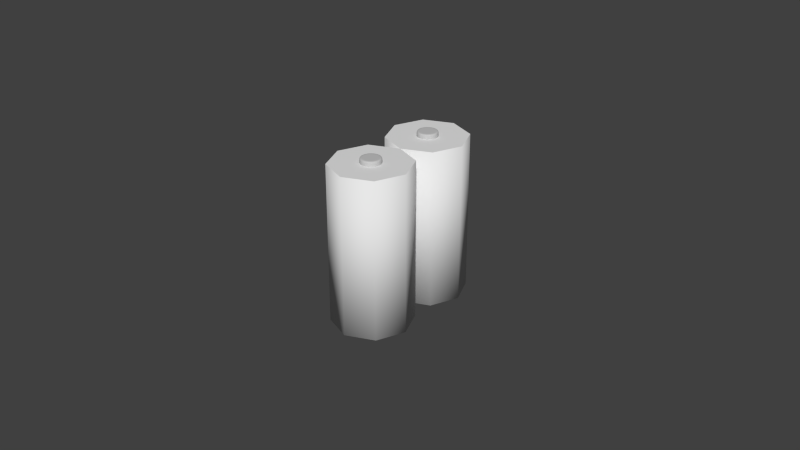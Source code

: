 # Source: battery.blend  (saved by Blender 2.72.0; exported with 4.5.12 LTS)
import bpy
from mathutils import Matrix  # noqa: F401  (used for matrix-valued properties, if any)

bpy.ops.wm.read_factory_settings(use_empty=True)
scene = bpy.context.scene
scene.name = 'Scene'

# ---- collections
col_collection_1 = bpy.data.collections.new('Collection 1'); scene.collection.children.link(col_collection_1)

# ---- materials (node trees are filled in below, after node groups)
mat_material_001 = bpy.data.materials.new('Material.001')
mat_material_001.alpha_threshold = 0.0
mat_material_001.use_transparent_shadow = False
mat_material_001.diffuse_color = (0.5596, 0.5596, 0.5596, 1.0)
mat_material_001.roughness = 0.5
mat_material_002 = bpy.data.materials.new('Material.002')
mat_material_002.alpha_threshold = 0.0
mat_material_002.use_transparent_shadow = False
mat_material_002.diffuse_color = (0.06998, 0.06998, 0.06998, 1.0)
mat_material_002.roughness = 0.5
mat_material = bpy.data.materials.new('Material')
mat_material.alpha_threshold = 0.0
mat_material.use_transparent_shadow = False
mat_material.diffuse_color = (0.8, 0.3242, 0.04177, 1.0)
mat_material.roughness = 0.5
mat_material.line_color = (0.0, 0.0, 0.0, 1.0)

# ---- material node trees

# ---- world
world_world = bpy.data.worlds.new('World'); scene.world = world_world
world_world.color = (0.05088, 0.05088, 0.05088)
world_world.use_sun_shadow = False
world_world.sun_shadow_jitter_overblur = 0.0
world_world.cycles.sampling_method = 'MANUAL'
world_world.cycles.sample_map_resolution = 256

# ---- meshes
me_cylinder_002 = bpy.data.meshes.new('Cylinder.002')
me_cylinder_002.from_pydata([(2.794e-08, 0.025, -0.025), (2.794e-08, 0.025, 0.025), (0.008839, 0.02134, -0.025), (0.008839, 0.02134, 0.025), (0.0125, 0.0125, -0.025), (0.0125, 0.0125, 0.025), (0.008839, 0.003661, -0.025), (0.008839, 0.003661, 0.025), (2.794e-08, 0.0, -0.025), (2.794e-08, 0.0, 0.025), (-0.008839, 0.003661, -0.025), (-0.008839, 0.003661, 0.025), (-0.0125, 0.0125, -0.025), (-0.0125, 0.0125, 0.025), (-0.008839, 0.02134, -0.025), (-0.008839, 0.02134, 0.025), (2.794e-08, -1.863e-09, -0.025), (2.794e-08, -1.863e-09, 0.025), (0.008839, -0.003661, -0.025), (0.008839, -0.003661, 0.025), (0.0125, -0.0125, -0.025), (0.0125, -0.0125, 0.025), (0.008839, -0.02134, -0.025), (0.008839, -0.02134, 0.025), (2.794e-08, -0.025, -0.025), (2.794e-08, -0.025, 0.025), (-0.008839, -0.02134, -0.025), (-0.008839, -0.02134, 0.025), (-0.0125, -0.0125, -0.025), (-0.0125, -0.0125, 0.025), (-0.008839, -0.003661, -0.025), (-0.008839, -0.003661, 0.025), (2.794e-08, -1.863e-09, 0.02412), (0.008839, -0.003661, 0.02412), (0.0125, -0.0125, 0.02412), (0.008839, -0.02134, 0.02412), (2.794e-08, -0.025, 0.02412), (-0.008839, -0.02134, 0.02412), (-0.0125, -0.0125, 0.02412), (-0.008839, -0.003661, 0.02412), (2.794e-08, 0.025, 0.02412), (0.008839, 0.02134, 0.02412), (0.0125, 0.0125, 0.02412), (0.008839, 0.003661, 0.02412), (2.794e-08, 0.0, 0.02412), (-0.008839, 0.003661, 0.02412), (-0.0125, 0.0125, 0.02412), (-0.008839, 0.02134, 0.02412), (0.008839, -0.003661, -0.0243), (0.0125, -0.0125, -0.0243), (0.008839, -0.02134, -0.0243), (2.794e-08, -0.025, -0.0243), (-0.008839, -0.02134, -0.0243), (-0.0125, -0.0125, -0.0243), (-0.008839, -0.003661, -0.0243), (2.794e-08, -1.863e-09, -0.0243), (0.008839, 0.02134, -0.0243), (0.0125, 0.0125, -0.0243), (0.008839, 0.003661, -0.0243), (2.794e-08, 0.0, -0.0243), (-0.008839, 0.003661, -0.0243), (-0.0125, 0.0125, -0.0243), (-0.008839, 0.02134, -0.0243), (2.794e-08, 0.025, -0.0243), (2.535e-08, 0.02393, 0.025), (0.008083, 0.02058, 0.025), (0.01143, 0.0125, 0.025), (0.008083, 0.004417, 0.025), (2.535e-08, 0.001069, 0.025), (-0.008083, 0.004417, 0.025), (-0.01143, 0.0125, 0.025), (-0.008083, 0.02058, 0.025), (2.535e-08, -0.001069, 0.025), (0.008083, -0.004417, 0.025), (0.01143, -0.0125, 0.025), (0.008083, -0.02058, 0.025), (2.535e-08, -0.02393, 0.025), (-0.008083, -0.02058, 0.025), (-0.01143, -0.0125, 0.025), (-0.008083, -0.004417, 0.025), (6.559e-09, 0.01604, 0.025), (0.002501, 0.015, 0.025), (0.003538, 0.0125, 0.025), (0.002501, 0.009999, 0.025), (6.559e-09, 0.008962, 0.025), (-0.002501, 0.009999, 0.025), (-0.003538, 0.0125, 0.025), (-0.002501, 0.015, 0.025), (6.559e-09, -0.008962, 0.025), (0.002501, -0.009999, 0.025), (0.003538, -0.0125, 0.025), (0.002501, -0.015, 0.025), (6.559e-09, -0.01604, 0.025), (-0.002501, -0.015, 0.025), (-0.003538, -0.0125, 0.025), (-0.002501, -0.009999, 0.025), (6.559e-09, 0.01604, 0.0265), (0.002501, 0.015, 0.0265), (0.003538, 0.0125, 0.0265), (0.002501, 0.009999, 0.0265), (6.559e-09, 0.008962, 0.0265), (-0.002501, 0.009999, 0.0265), (-0.003538, 0.0125, 0.0265), (-0.002501, 0.015, 0.0265), (6.868e-09, -0.008962, 0.0265), (0.002501, -0.009999, 0.0265), (0.003538, -0.0125, 0.0265), (0.002501, -0.015, 0.0265), (6.868e-09, -0.01604, 0.0265), (-0.002501, -0.015, 0.0265), (-0.003538, -0.0125, 0.0265), (-0.002501, -0.009999, 0.0265), (5.174e-09, 0.01546, 0.0265), (0.00209, 0.01459, 0.0265), (0.002956, 0.0125, 0.0265), (0.00209, 0.01041, 0.0265), (5.174e-09, 0.009544, 0.0265), (-0.00209, 0.01041, 0.0265), (-0.002956, 0.0125, 0.0265), (-0.00209, 0.01459, 0.0265), (5.47e-09, -0.009544, 0.0265), (0.00209, -0.01041, 0.0265), (0.002956, -0.0125, 0.0265), (0.00209, -0.01459, 0.0265), (5.47e-09, -0.01546, 0.0265), (-0.00209, -0.01459, 0.0265), (-0.002956, -0.0125, 0.0265), (-0.00209, -0.01041, 0.0265), (2.606e-08, 0.02422, -0.025), (0.00829, 0.02079, -0.025), (0.01172, 0.0125, -0.025), (0.00829, 0.00421, -0.025), (2.606e-08, 0.0007768, -0.025), (-0.00829, 0.00421, -0.025), (-0.01172, 0.0125, -0.025), (-0.00829, 0.02079, -0.025), (2.606e-08, -0.0007768, -0.025), (0.00829, -0.00421, -0.025), (0.01172, -0.0125, -0.025), (0.00829, -0.02079, -0.025), (2.606e-08, -0.02422, -0.025), (-0.00829, -0.02079, -0.025), (-0.01172, -0.0125, -0.025), (-0.00829, -0.00421, -0.025), (2.794e-08, -1.863e-09, 0.01202), (0.008839, -0.003661, 0.01202), (0.0125, -0.0125, 0.01202), (0.008839, -0.02134, 0.01202), (2.794e-08, -0.025, 0.01202), (-0.008839, -0.02134, 0.01202), (-0.0125, -0.0125, 0.01202), (-0.008839, -0.003661, 0.01202), (2.794e-08, 0.025, 0.01202), (0.008839, 0.02134, 0.01202), (0.0125, 0.0125, 0.01202), (0.008839, 0.003661, 0.01202), (2.794e-08, 0.0, 0.01202), (-0.008839, 0.003661, 0.01202), (-0.0125, 0.0125, 0.01202), (-0.008839, 0.02134, 0.01202), (2.506e-08, 0.0238, -0.02489), (0.007991, 0.02049, -0.02489), (0.0113, 0.0125, -0.02489), (0.007991, 0.004509, -0.02489), (2.506e-08, 0.001198, -0.02489), (-0.007991, 0.004509, -0.02489), (-0.0113, 0.0125, -0.02489), (-0.007991, 0.02049, -0.02489), (2.506e-08, -0.001198, -0.02489), (0.007991, -0.004509, -0.02489), (0.0113, -0.0125, -0.02489), (0.007991, -0.02049, -0.02489), (2.506e-08, -0.0238, -0.02489), (-0.007991, -0.02049, -0.02489), (-0.0113, -0.0125, -0.02489), (-0.007991, -0.004509, -0.02489), (7.953e-09, 0.01662, -0.02489), (0.002914, 0.01541, -0.02489), (0.004121, 0.0125, -0.02489), (0.002914, 0.009586, -0.02489), (7.953e-09, 0.008379, -0.02489), (-0.002914, 0.009586, -0.02489), (-0.004121, 0.0125, -0.02489), (-0.002914, 0.01541, -0.02489), (7.955e-09, -0.008379, -0.02489), (0.002914, -0.009586, -0.02489), (0.004121, -0.0125, -0.02489), (0.002914, -0.01541, -0.02489), (7.955e-09, -0.01662, -0.02489), (-0.002914, -0.01541, -0.02489), (-0.004121, -0.0125, -0.02489), (-0.002914, -0.009586, -0.02489), (2.535e-08, 0.02393, 0.02475), (0.008083, 0.02058, 0.02475), (0.01143, 0.0125, 0.02475), (0.008083, 0.004417, 0.02475), (2.535e-08, 0.001069, 0.02475), (-0.008083, 0.004417, 0.02475), (-0.01143, 0.0125, 0.02475), (-0.008083, 0.02058, 0.02475), (2.535e-08, -0.001069, 0.02475), (0.008083, -0.004417, 0.02475), (0.01143, -0.0125, 0.02475), (0.008083, -0.02058, 0.02475), (2.535e-08, -0.02393, 0.02475), (-0.008083, -0.02058, 0.02475), (-0.01143, -0.0125, 0.02475), (-0.008083, -0.004417, 0.02475), (6.559e-09, 0.01604, 0.02475), (0.002501, 0.015, 0.02475), (0.003538, 0.0125, 0.02475), (0.002501, 0.009999, 0.02475), (6.559e-09, 0.008962, 0.02475), (-0.002501, 0.009999, 0.02475), (-0.003538, 0.0125, 0.02475), (-0.002501, 0.015, 0.02475), (6.559e-09, -0.008962, 0.02475), (0.002501, -0.009999, 0.02475), (0.003538, -0.0125, 0.02475), (0.002501, -0.015, 0.02475), (6.559e-09, -0.01604, 0.02475), (-0.002501, -0.015, 0.02475), (-0.003538, -0.0125, 0.02475), (-0.002501, -0.009999, 0.02475), (1.126e-08, -0.006989, 0.02475), (-0.003897, -0.008603, 0.02475), (-0.005511, -0.0125, 0.02475), (-0.003897, -0.0164, 0.02475), (1.126e-08, -0.01801, 0.02475), (0.003897, -0.0164, 0.02475), (0.005511, -0.0125, 0.02475), (0.003897, -0.008603, 0.02475), (-0.003897, 0.008603, 0.02475), (1.126e-08, 0.006989, 0.02475), (0.003897, 0.008603, 0.02475), (0.005511, 0.0125, 0.02475), (0.003897, 0.0164, 0.02475), (1.126e-08, 0.01801, 0.02475), (-0.003897, 0.0164, 0.02475), (-0.005511, 0.0125, 0.02475), (7.953e-09, 0.01662, -0.02483), (0.002914, 0.01541, -0.02483), (0.004121, 0.0125, -0.02483), (0.002914, 0.009586, -0.02483), (7.953e-09, 0.008379, -0.02483), (-0.002914, 0.009586, -0.02483), (-0.004121, 0.0125, -0.02483), (-0.002914, 0.01541, -0.02483), (7.955e-09, -0.008379, -0.02483), (0.002914, -0.009586, -0.02483), (0.004121, -0.0125, -0.02483), (0.002914, -0.01541, -0.02483), (7.955e-09, -0.01662, -0.02483), (-0.002914, -0.01541, -0.02483), (-0.004121, -0.0125, -0.02483), (-0.002914, -0.009586, -0.02483), (-0.003841, -0.008659, -0.02489), (1.108e-08, -0.007067, -0.02489), (-0.003841, -0.01634, -0.02489), (-0.005433, -0.0125, -0.02489), (0.003841, -0.01634, -0.02489), (1.108e-08, -0.01793, -0.02489), (0.003841, -0.008659, -0.02489), (0.005433, -0.0125, -0.02489), (-0.005466, 0.0125, -0.02489), (-0.003865, 0.01637, -0.02489), (1.116e-08, 0.007034, -0.02489), (-0.003865, 0.008635, -0.02489), (0.005467, 0.0125, -0.02489), (0.003865, 0.008635, -0.02489), (1.116e-08, 0.01797, -0.02489), (0.003865, 0.01637, -0.02489)], [], [(40, 1, 3, 41), (41, 3, 5, 42), (42, 5, 7, 43), (43, 7, 9, 44), (44, 9, 11, 45), (45, 11, 13, 46), (25, 23, 75, 76), (47, 15, 1, 40), (46, 13, 15, 47), (6, 8, 132, 131), (32, 17, 19, 33), (33, 19, 21, 34), (34, 21, 23, 35), (35, 23, 25, 36), (36, 25, 27, 37), (37, 27, 29, 38), (13, 11, 69, 70), (39, 31, 17, 32), (38, 29, 31, 39), (22, 24, 140, 139), (144, 32, 33, 145), (145, 33, 34, 146), (146, 34, 35, 147), (147, 35, 36, 148), (148, 36, 37, 149), (149, 37, 38, 150), (151, 39, 32, 144), (150, 38, 39, 151), (152, 40, 41, 153), (153, 41, 42, 154), (154, 42, 43, 155), (155, 43, 44, 156), (156, 44, 45, 157), (157, 45, 46, 158), (159, 47, 40, 152), (158, 46, 47, 159), (16, 55, 48, 18), (18, 48, 49, 20), (20, 49, 50, 22), (22, 50, 51, 24), (24, 51, 52, 26), (26, 52, 53, 28), (30, 54, 55, 16), (28, 53, 54, 30), (0, 63, 56, 2), (2, 56, 57, 4), (4, 57, 58, 6), (6, 58, 59, 8), (8, 59, 60, 10), (10, 60, 61, 12), (14, 62, 63, 0), (12, 61, 62, 14), (70, 69, 197, 198), (86, 87, 215, 214), (9, 7, 67, 68), (31, 29, 78, 79), (15, 13, 70, 71), (21, 19, 73, 74), (5, 3, 65, 66), (27, 25, 76, 77), (11, 9, 68, 69), (19, 17, 72, 73), (17, 31, 79, 72), (3, 1, 64, 65), (1, 15, 71, 64), (23, 21, 74, 75), (7, 5, 66, 67), (29, 27, 77, 78), (84, 83, 99, 100), (86, 85, 101, 102), (64, 71, 199, 192), (88, 89, 217, 216), (74, 73, 201, 202), (90, 91, 219, 218), (76, 75, 203, 204), (65, 64, 192, 193), (81, 82, 210, 209), (92, 93, 221, 220), (78, 77, 205, 206), (67, 66, 194, 195), (83, 84, 212, 211), (94, 95, 223, 222), (72, 79, 207, 200), (69, 68, 196, 197), (101, 100, 116, 117), (103, 102, 118, 119), (95, 94, 110, 111), (82, 81, 97, 98), (93, 92, 108, 109), (91, 90, 106, 107), (89, 88, 104, 105), (87, 86, 102, 103), (85, 84, 100, 101), (88, 95, 111, 104), (83, 82, 98, 99), (94, 93, 109, 110), (81, 80, 96, 97), (92, 91, 107, 108), (90, 89, 105, 106), (80, 87, 103, 96), (113, 112, 119, 118, 117, 116, 115, 114), (121, 120, 127, 126, 125, 124, 123, 122), (104, 111, 127, 120), (99, 98, 114, 115), (110, 109, 125, 126), (97, 96, 112, 113), (108, 107, 123, 124), (106, 105, 121, 122), (96, 103, 119, 112), (102, 101, 117, 118), (100, 99, 115, 116), (111, 110, 126, 127), (98, 97, 113, 114), (109, 108, 124, 125), (107, 106, 122, 123), (105, 104, 120, 121), (85, 86, 214, 213), (71, 70, 198, 199), (87, 80, 208, 215), (73, 72, 200, 201), (89, 90, 218, 217), (75, 74, 202, 203), (80, 81, 209, 208), (91, 92, 220, 219), (77, 76, 204, 205), (66, 65, 193, 194), (82, 83, 211, 210), (93, 94, 222, 221), (79, 78, 206, 207), (68, 67, 195, 196), (84, 85, 213, 212), (95, 88, 216, 223), (28, 30, 143, 142), (12, 14, 135, 134), (18, 20, 138, 137), (2, 4, 130, 129), (24, 26, 141, 140), (8, 10, 133, 132), (16, 18, 137, 136), (30, 16, 136, 143), (0, 2, 129, 128), (14, 0, 128, 135), (20, 22, 139, 138), (4, 6, 131, 130), (26, 28, 142, 141), (10, 12, 134, 133), (136, 137, 169, 168), (138, 139, 171, 170), (140, 141, 173, 172), (129, 130, 162, 161), (142, 143, 175, 174), (131, 132, 164, 163), (133, 134, 166, 165), (135, 128, 160, 167), (137, 138, 170, 169), (139, 140, 172, 171), (128, 129, 161, 160), (141, 142, 174, 173), (130, 131, 163, 162), (143, 136, 168, 175), (132, 133, 165, 164), (134, 135, 167, 166), (55, 144, 145, 48), (48, 145, 146, 49), (49, 146, 147, 50), (50, 147, 148, 51), (51, 148, 149, 52), (52, 149, 150, 53), (54, 151, 144, 55), (53, 150, 151, 54), (63, 152, 153, 56), (56, 153, 154, 57), (57, 154, 155, 58), (58, 155, 156, 59), (59, 156, 157, 60), (60, 157, 158, 61), (62, 159, 152, 63), (61, 158, 159, 62), (266, 267, 181, 180), (264, 265, 183, 182), (189, 190, 254, 253), (178, 179, 243, 242), (256, 257, 184, 191), (268, 269, 179, 178), (258, 259, 190, 189), (270, 271, 177, 176), (260, 261, 188, 187), (262, 263, 186, 185), (265, 270, 176, 183), (267, 264, 182, 181), (269, 266, 180, 179), (259, 256, 191, 190), (271, 268, 178, 177), (261, 258, 189, 188), (263, 260, 187, 186), (257, 262, 185, 184), (224, 225, 223, 216), (232, 233, 212, 213), (234, 235, 210, 211), (226, 227, 221, 222), (236, 237, 208, 209), (228, 229, 219, 220), (230, 231, 217, 218), (237, 238, 215, 208), (239, 232, 213, 214), (233, 234, 211, 212), (225, 226, 222, 223), (235, 236, 209, 210), (227, 228, 220, 221), (229, 230, 218, 219), (231, 224, 216, 217), (238, 239, 214, 215), (200, 207, 225, 224), (206, 205, 227, 226), (204, 203, 229, 228), (202, 201, 231, 230), (207, 206, 226, 225), (205, 204, 228, 227), (203, 202, 230, 229), (201, 200, 224, 231), (197, 196, 233, 232), (195, 194, 235, 234), (193, 192, 237, 236), (192, 199, 238, 237), (198, 197, 232, 239), (196, 195, 234, 233), (194, 193, 236, 235), (199, 198, 239, 238), (240, 241, 242, 243, 244, 245, 246, 247), (248, 249, 250, 251, 252, 253, 254, 255), (176, 177, 241, 240), (187, 188, 252, 251), (185, 186, 250, 249), (183, 176, 240, 247), (181, 182, 246, 245), (179, 180, 244, 243), (190, 191, 255, 254), (177, 178, 242, 241), (188, 189, 253, 252), (186, 187, 251, 250), (184, 185, 249, 248), (182, 183, 247, 246), (180, 181, 245, 244), (191, 184, 248, 255), (175, 168, 257, 256), (173, 174, 259, 258), (171, 172, 261, 260), (169, 170, 263, 262), (174, 175, 256, 259), (172, 173, 258, 261), (170, 171, 260, 263), (168, 169, 262, 257), (164, 165, 267, 266), (166, 167, 265, 264), (162, 163, 269, 268), (160, 161, 271, 270), (167, 160, 270, 265), (165, 166, 264, 267), (163, 164, 266, 269), (161, 162, 268, 271)])
me_cylinder_002.polygons.foreach_set('use_smooth', [True] * 260)
me_cylinder_002.polygons.foreach_set('material_index', [2, 2, 2, 2, 2, 2, 0, 2, 2, 1, 2, 2, 2, 2, 2, 2, 0, 2, 2, 1, 2, 2, 2, 2, 2, 2, 2, 2, 2, 2, 2, 2, 2, 2, 2, 2, 1, 1, 1, 1, 1, 1, 1, 1, 1, 1, 1, 1, 1, 1, 1, 1, 0, 0, 0, 0, 0, 0, 0, 0, 0, 0, 0, 0, 0, 0, 0, 0, 0, 0, 0, 0, 0, 0, 0, 0, 0, 0, 0, 0, 0, 0, 0, 0, 0, 0, 0, 0, 0, 0, 0, 0, 0, 0, 0, 0, 0, 0, 0, 0, 0, 0, 0, 0, 0, 0, 0, 0, 0, 0, 0, 0, 0, 0, 0, 0, 0, 0, 0, 0, 0, 0, 0, 0, 0, 0, 0, 0, 0, 0, 0, 0, 1, 1, 1, 1, 1, 1, 1, 1, 1, 1, 1, 1, 1, 1, 0, 0, 0, 0, 0, 0, 0, 0, 0, 0, 0, 0, 0, 0, 0, 0, 1, 1, 1, 1, 1, 1, 1, 1, 1, 1, 1, 1, 1, 1, 1, 1, 0, 0, 0, 0, 0, 0, 0, 0, 0, 0, 0, 0, 0, 0, 0, 0, 0, 0, 0, 0, 0, 0, 0, 0, 0, 0, 0, 0, 0, 0, 0, 0, 0, 0, 0, 0, 0, 0, 0, 0, 0, 0, 0, 0, 0, 0, 0, 0, 0, 0, 0, 0, 0, 0, 0, 0, 0, 0, 0, 0, 0, 0, 0, 0, 0, 0, 0, 0, 0, 0, 0, 0, 0, 0, 0, 0, 0, 0, 0, 0, 0, 0])
me_cylinder_002.materials.append(mat_material_001)
me_cylinder_002.materials.append(mat_material_002)
me_cylinder_002.materials.append(mat_material)
me_cylinder_002.use_remesh_preserve_volume = False
me_cylinder_002.use_remesh_preserve_attributes = False
me_cylinder_002.use_mirror_vertex_groups = False
me_cylinder_002.update()
me_cylinder = bpy.data.meshes.new('Cylinder')
me_cylinder.from_pydata([(2.794e-08, 0.025, -0.025), (2.794e-08, 0.025, 0.025), (0.008839, 0.02134, -0.025), (0.008839, 0.02134, 0.025), (0.0125, 0.0125, -0.025), (0.0125, 0.0125, 0.025), (0.008839, 0.003661, -0.025), (0.008839, 0.003661, 0.025), (2.794e-08, 0.0, -0.025), (2.794e-08, 0.0, 0.025), (-0.008839, 0.003661, -0.025), (-0.008839, 0.003661, 0.025), (-0.0125, 0.0125, -0.025), (-0.0125, 0.0125, 0.025), (-0.008839, 0.02134, -0.025), (-0.008839, 0.02134, 0.025), (2.794e-08, -1.863e-09, -0.025), (2.794e-08, -1.863e-09, 0.025), (0.008839, -0.003661, -0.025), (0.008839, -0.003661, 0.025), (0.0125, -0.0125, -0.025), (0.0125, -0.0125, 0.025), (0.008839, -0.02134, -0.025), (0.008839, -0.02134, 0.025), (2.794e-08, -0.025, -0.025), (2.794e-08, -0.025, 0.025), (-0.008839, -0.02134, -0.025), (-0.008839, -0.02134, 0.025), (-0.0125, -0.0125, -0.025), (-0.0125, -0.0125, 0.025), (-0.008839, -0.003661, -0.025), (-0.008839, -0.003661, 0.025)], [], [(0, 1, 3, 2), (2, 3, 5, 4), (4, 5, 7, 6), (6, 7, 9, 8), (8, 9, 11, 10), (10, 11, 13, 12), (3, 1, 15, 13, 11, 9, 7, 5), (14, 15, 1, 0), (12, 13, 15, 14), (0, 2, 4, 6, 8, 10, 12, 14), (16, 17, 19, 18), (18, 19, 21, 20), (20, 21, 23, 22), (22, 23, 25, 24), (24, 25, 27, 26), (26, 27, 29, 28), (19, 17, 31, 29, 27, 25, 23, 21), (30, 31, 17, 16), (28, 29, 31, 30), (16, 18, 20, 22, 24, 26, 28, 30)])
me_cylinder.polygons.foreach_set('use_smooth', [1, 1, 1, 1, 1, 1, 0, 1, 1, 0, 1, 1, 1, 1, 1, 1, 0, 1, 1, 0])
_uv = me_cylinder.uv_layers.new(name='UVMap')
_uv.uv.foreach_set('vector', [0.3826, 0.0002161, 0.3826, 0.4998, 0.287, 0.4998, 0.287, 0.0002162, 0.287, 0.0002162, 0.287, 0.4998, 0.1914, 0.4998, 0.1914, 0.0002163, 0.1914, 0.0002163, 0.1914, 0.4998, 0.0958, 0.4998, 0.0958, 0.0002164, 0.0958, 0.0002164, 0.0958, 0.4998, 0.0002159, 0.4998, 0.0002159, 0.0002164, 0.7649, 0.0002159, 0.7649, 0.4998, 0.6693, 0.4998, 0.6693, 0.000216, 0.6693, 0.000216, 0.6693, 0.4998, 0.5737, 0.4998, 0.5737, 0.000216, 0.9285, 0.4622, 0.8329, 0.4622, 0.7654, 0.3946, 0.7654, 0.299, 0.8329, 0.2314, 0.9285, 0.2314, 0.9961, 0.299, 0.9961, 0.3946, 0.4782, 0.0002161, 0.4782, 0.4998, 0.3826, 0.4998, 0.3826, 0.0002161, 0.5737, 0.000216, 0.5737, 0.4998, 0.4782, 0.4998, 0.4782, 0.0002161, 0.9285, 0.0002164, 0.9961, 0.06781, 0.9961, 0.1634, 0.9285, 0.231, 0.8329, 0.231, 0.7654, 0.1634, 0.7654, 0.06781, 0.8329, 0.0002159, 0.7649, 0.5002, 0.7649, 0.9998, 0.6693, 0.9998, 0.6693, 0.5002, 0.6693, 0.5002, 0.6693, 0.9998, 0.5737, 0.9998, 0.5737, 0.5002, 0.5737, 0.5002, 0.5737, 0.9998, 0.4782, 0.9998, 0.4782, 0.5002, 0.4782, 0.5002, 0.4782, 0.9998, 0.3826, 0.9998, 0.3826, 0.5002, 0.3826, 0.5002, 0.3826, 0.9998, 0.287, 0.9998, 0.287, 0.5002, 0.287, 0.5002, 0.287, 0.9998, 0.1914, 0.9998, 0.1914, 0.5002, 0.9285, 0.9246, 0.8329, 0.9246, 0.7654, 0.857, 0.7654, 0.7614, 0.8329, 0.6938, 0.9285, 0.6938, 0.9961, 0.7614, 0.9961, 0.857, 0.0958, 0.5002, 0.0958, 0.9998, 0.0002161, 0.9998, 0.0002159, 0.5002, 0.1914, 0.5002, 0.1914, 0.9998, 0.0958, 0.9998, 0.0958, 0.5002, 0.9285, 0.4626, 0.9961, 0.5302, 0.9961, 0.6258, 0.9285, 0.6934, 0.8329, 0.6934, 0.7654, 0.6258, 0.7654, 0.5302, 0.8329, 0.4626])
me_cylinder.use_remesh_preserve_volume = False
me_cylinder.use_remesh_preserve_attributes = False
me_cylinder.use_mirror_vertex_groups = False
me_cylinder.update()

# ---- objects
ob_cylinder_001 = bpy.data.objects.new('Cylinder.001', me_cylinder_002)
ob_cylinder = bpy.data.objects.new('Cylinder', me_cylinder)

# ---- transforms, parenting, visibility, modifiers, constraints
ob_cylinder_001.location = (0.0, 0.0, 0.0)
ob_cylinder_001.lineart.crease_threshold = 0.0
_m = ob_cylinder_001.modifiers.new('Subsurf', 'SUBSURF')
_m.uv_smooth = 'PRESERVE_CORNERS'
_m.quality = 2
_m.levels = 4
_m.show_only_control_edges = False
ob_cylinder.location = (0.0, 0.0, 0.0)
ob_cylinder.lineart.crease_threshold = 0.0

# ---- collection membership
col_collection_1.objects.link(ob_cylinder_001)
col_collection_1.objects.link(ob_cylinder)

# ---- scene / render settings (as saved in the file)
scene.frame_start = 1; scene.frame_end = 250; scene.frame_set(1)
scene.render.engine = 'BLENDER_EEVEE_NEXT'
scene.render.resolution_percentage = 50
scene.render.dither_intensity = 0.0
scene.cycles.use_denoising = False
scene.cycles.samples = 10
scene.cycles.sampling_pattern = 'TABULATED_SOBOL'
scene.cycles.light_sampling_threshold = 0.0
scene.cycles.use_adaptive_sampling = False
scene.cycles.use_light_tree = False
scene.cycles.blur_glossy = 0.0
scene.cycles.pixel_filter_type = 'GAUSSIAN'
scene.cycles.sample_clamp_indirect = 0.0
scene.view_settings.view_transform = 'Standard'
bpy.context.view_layer.update()

# ---- added for rendering (the .blend has no active camera and no usable light): camera, sun
cam_auto = bpy.data.cameras.new('AutoCamera')
cam_auto.lens = 50.0
cam_auto.sensor_width = 36.0
cam_auto.clip_end = 1000.0
ob_auto_camera = bpy.data.objects.new('AutoCamera', cam_auto)
scene.collection.objects.link(ob_auto_camera)
ob_auto_camera.location = (0.185045, -0.222054, 0.148786)
ob_auto_camera.rotation_euler = (1.09748, -7.21219e-08, 0.694738)
scene.camera = ob_auto_camera
light_auto_sun = bpy.data.lights.new('AutoSun', 'SUN')
light_auto_sun.energy = 3.0
light_auto_sun.angle = 0.0523599
ob_auto_sun = bpy.data.objects.new('AutoSun', light_auto_sun)
scene.collection.objects.link(ob_auto_sun)
ob_auto_sun.rotation_euler = (0.872665, 0.174533, 0.523599)
bpy.context.view_layer.update()
